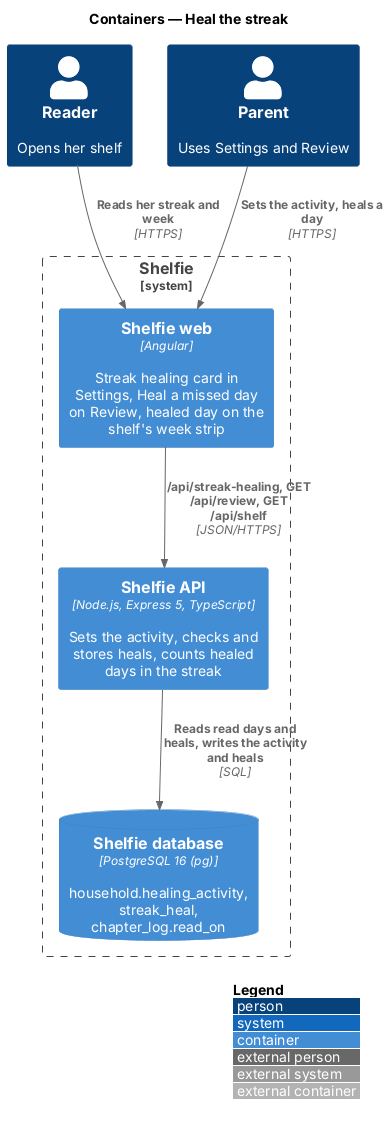

The diagram above was rendered by PlantUML. Its source (embedded in the PNG):
@startuml
!include <C4/C4_Container>
LAYOUT_WITH_LEGEND()
title Containers — Heal the streak

Person(reader, "Reader", "Opens her shelf")
Person(grownUp, "Parent", "Uses Settings and Review")
System_Boundary(shelfie, "Shelfie") {
  Container(web, "Shelfie web", "Angular", "Streak healing card in Settings, Heal a missed day on Review, healed day on the shelf's week strip")
  Container(api, "Shelfie API", "Node.js, Express 5, TypeScript", "Sets the activity, checks and stores heals, counts healed days in the streak")
  ContainerDb(db, "Shelfie database", "PostgreSQL 16 (pg)", "household.healing_activity, streak_heal, chapter_log.read_on")
}
Rel(reader, web, "Reads her streak and week", "HTTPS")
Rel(grownUp, web, "Sets the activity, heals a day", "HTTPS")
Rel(web, api, "/api/streak-healing, GET /api/review, GET /api/shelf", "JSON/HTTPS")
Rel(api, db, "Reads read days and heals, writes the activity and heals", "SQL")
@enduml